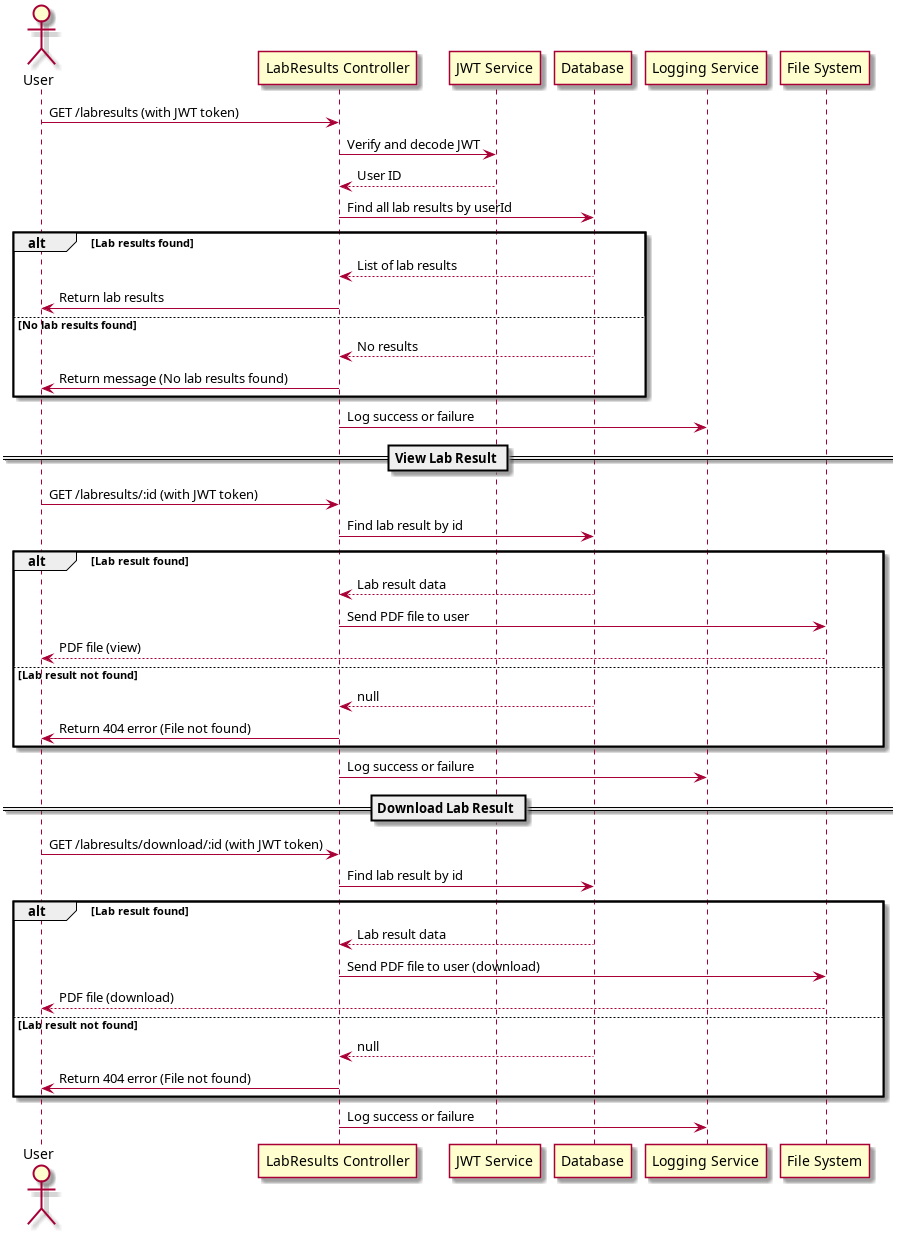

The diagram above was rendered by PlantUML. Its source (embedded in the PNG):
@startuml
actor User
User -> "LabResults Controller": GET /labresults (with JWT token)
"LabResults Controller" -> "JWT Service": Verify and decode JWT
"JWT Service" --> "LabResults Controller": User ID

"LabResults Controller" -> "Database": Find all lab results by userId
alt Lab results found
    "Database" --> "LabResults Controller": List of lab results
    "LabResults Controller" -> User: Return lab results
else No lab results found
    "Database" --> "LabResults Controller": No results
    "LabResults Controller" -> User: Return message (No lab results found)
end
"LabResults Controller" -> "Logging Service": Log success or failure

== View Lab Result ==
User -> "LabResults Controller": GET /labresults/:id (with JWT token)
"LabResults Controller" -> "Database": Find lab result by id
alt Lab result found
    "Database" --> "LabResults Controller": Lab result data
    "LabResults Controller" -> "File System": Send PDF file to user
    "File System" --> User: PDF file (view)
else Lab result not found
    "Database" --> "LabResults Controller": null
    "LabResults Controller" -> User: Return 404 error (File not found)
end
"LabResults Controller" -> "Logging Service": Log success or failure

== Download Lab Result ==
User -> "LabResults Controller": GET /labresults/download/:id (with JWT token)
"LabResults Controller" -> "Database": Find lab result by id
alt Lab result found
    "Database" --> "LabResults Controller": Lab result data
    "LabResults Controller" -> "File System": Send PDF file to user (download)
    "File System" --> User: PDF file (download)
else Lab result not found
    "Database" --> "LabResults Controller": null
    "LabResults Controller" -> User: Return 404 error (File not found)
end
"LabResults Controller" -> "Logging Service": Log success or failure
@enduml